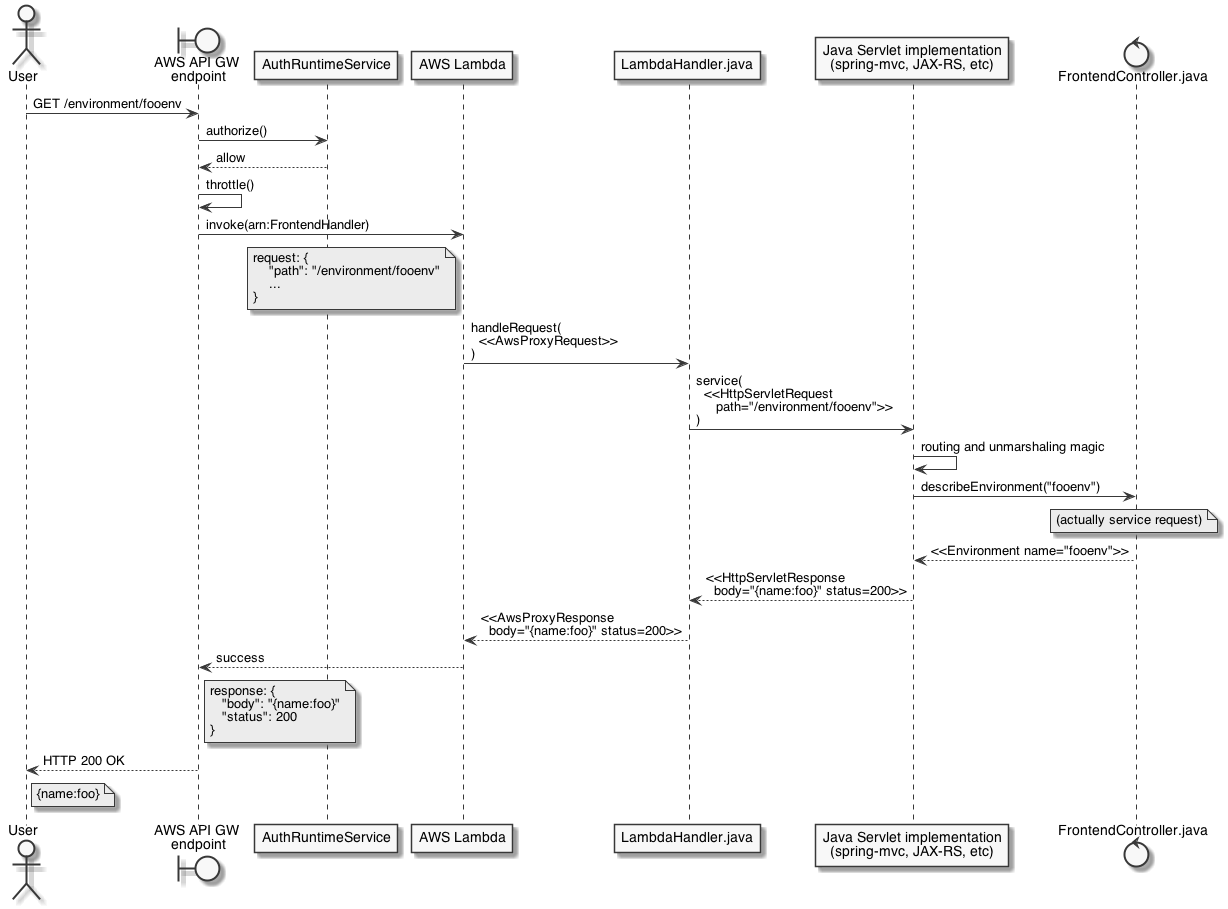

The diagram above was rendered by PlantUML. Its source (embedded in the PNG):
@startuml
skinparam monochrome true
skinparam defaultFontName Helvetica

actor user as "User"
boundary api as "AWS API GW\n endpoint"
participant ars as "AuthRuntimeService"
participant lambda as "AWS Lambda"
participant handler as "LambdaHandler.java"
participant framework as "Java Servlet implementation\n(spring-mvc, JAX-RS, etc)"
control controller as "FrontendController.java"

user -> api: GET /environment/fooenv

api -> ars: authorize()
api <-- ars: allow
api -> api: throttle()
api -> lambda: invoke(arn:FrontendHandler)
note left of lambda
request: {
    "path": "/environment/fooenv"
    ...
}
end note

lambda -> handler: handleRequest(\n  <<AwsProxyRequest>>\n)
handler -> framework: service(\n  <<HttpServletRequest\n     path="/environment/fooenv">>\n)
framework -> framework: routing and unmarshaling magic
framework -> controller: describeEnvironment("fooenv")

note over controller
 (actually service request)
end note
framework <-- controller: <<Environment name="fooenv">>
handler <-- framework: <<HttpServletResponse\n  body="{name:foo}" status=200>>
lambda <-- handler: <<AwsProxyResponse\n  body="{name:foo}" status=200>>
api <-- lambda: success
note right of api
response: {
   "body": "{name:foo}"
   "status": 200
}
end note
user <-- api: HTTP 200 OK
note right of user
{name:foo}
end note
@enduml